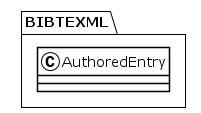

The diagram above was rendered by PlantUML. Its source (embedded in the PNG):
@startuml
!theme plain
package BIBTEXML {
class AuthoredEntry {
}
}
@enduml